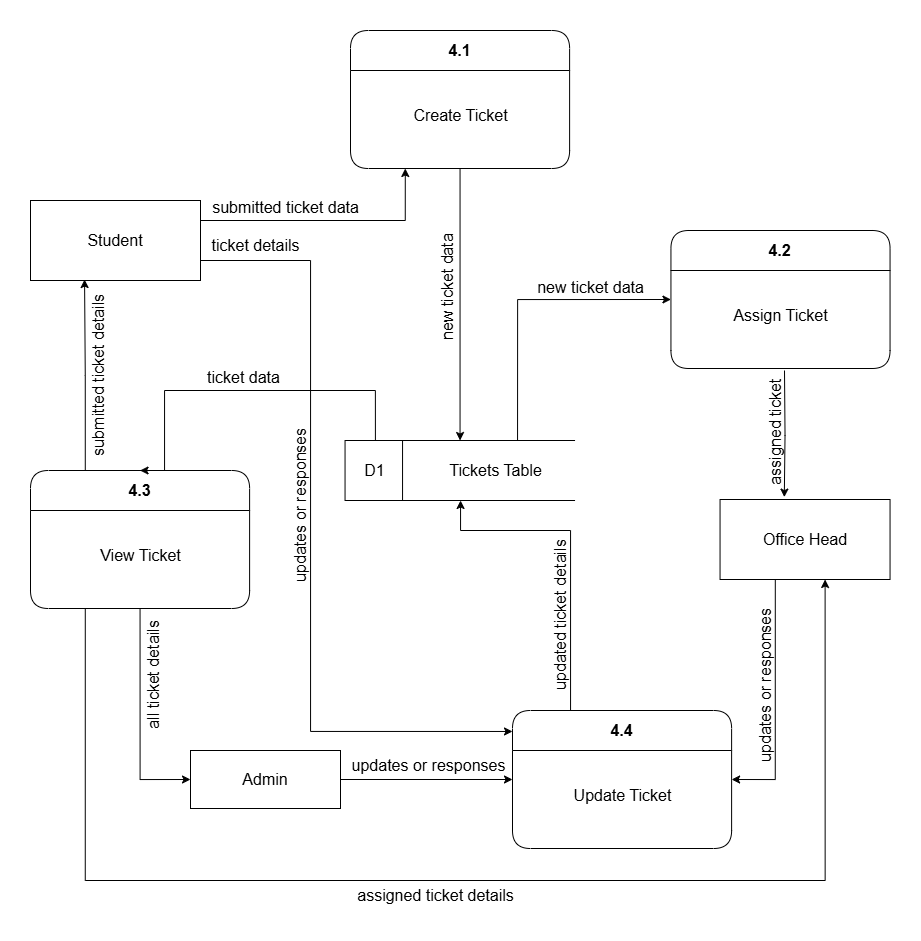

The diagram above was exported from draw.io. Its source (the exported page's mxGraphModel, read from the mxfile embedded in the PNG):
<mxGraphModel dx="3387" dy="908" grid="1" gridSize="10" guides="1" tooltips="1" connect="1" arrows="1" fold="1" page="1" pageScale="1" pageWidth="850" pageHeight="1100" math="0" shadow="0">
  <root>
    <mxCell id="0" />
    <mxCell id="1" parent="0" />
    <mxCell id="5uDIbZ3fz2u48JuM2Bcp-1" value="&lt;font style=&quot;font-size: 16px;&quot;&gt;4.1&lt;/font&gt;" style="swimlane;whiteSpace=wrap;html=1;strokeColor=default;startSize=40;rounded=1;" parent="1" vertex="1">
      <mxGeometry x="-550" y="120" width="219.11" height="138" as="geometry" />
    </mxCell>
    <mxCell id="g7VK3YwXf04u7KSZmSH7-1" value="&lt;font style=&quot;font-size: 16px;&quot;&gt;Create Ticket&lt;/font&gt;" style="text;html=1;align=center;verticalAlign=middle;resizable=0;points=[];autosize=1;strokeColor=none;fillColor=none;" parent="5uDIbZ3fz2u48JuM2Bcp-1" vertex="1">
      <mxGeometry x="49.56" y="70" width="120" height="30" as="geometry" />
    </mxCell>
    <mxCell id="k4rlk0DlsLn_IjOkXuiD-1" value="&lt;font style=&quot;font-size: 16px;&quot;&gt;4.2&lt;/font&gt;" style="swimlane;whiteSpace=wrap;html=1;strokeColor=default;startSize=40;rounded=1;" parent="1" vertex="1">
      <mxGeometry x="-229.56" y="320" width="219.11" height="138" as="geometry" />
    </mxCell>
    <mxCell id="k4rlk0DlsLn_IjOkXuiD-2" value="&lt;font style=&quot;font-size: 16px;&quot;&gt;Assign Ticket&lt;/font&gt;" style="text;html=1;align=center;verticalAlign=middle;resizable=0;points=[];autosize=1;strokeColor=none;fillColor=none;" parent="k4rlk0DlsLn_IjOkXuiD-1" vertex="1">
      <mxGeometry x="49.56" y="70" width="120" height="30" as="geometry" />
    </mxCell>
    <mxCell id="k4rlk0DlsLn_IjOkXuiD-40" style="edgeStyle=orthogonalEdgeStyle;rounded=0;orthogonalLoop=1;jettySize=auto;html=1;exitX=0.5;exitY=1;exitDx=0;exitDy=0;entryX=0;entryY=0.5;entryDx=0;entryDy=0;" parent="1" source="k4rlk0DlsLn_IjOkXuiD-3" target="k4rlk0DlsLn_IjOkXuiD-25" edge="1">
      <mxGeometry relative="1" as="geometry" />
    </mxCell>
    <mxCell id="k4rlk0DlsLn_IjOkXuiD-3" value="&lt;font style=&quot;font-size: 16px;&quot;&gt;4.3&lt;/font&gt;" style="swimlane;whiteSpace=wrap;html=1;strokeColor=default;startSize=40;rounded=1;" parent="1" vertex="1">
      <mxGeometry x="-870" y="560" width="219.11" height="138" as="geometry" />
    </mxCell>
    <mxCell id="k4rlk0DlsLn_IjOkXuiD-4" value="&lt;font&gt;View Ticket&lt;/font&gt;" style="text;html=1;align=center;verticalAlign=middle;resizable=0;points=[];autosize=1;strokeColor=none;fillColor=none;fontSize=16;" parent="k4rlk0DlsLn_IjOkXuiD-3" vertex="1">
      <mxGeometry x="59.56" y="70" width="100" height="30" as="geometry" />
    </mxCell>
    <mxCell id="k4rlk0DlsLn_IjOkXuiD-28" style="edgeStyle=orthogonalEdgeStyle;rounded=0;orthogonalLoop=1;jettySize=auto;html=1;exitX=0.25;exitY=0;exitDx=0;exitDy=0;" parent="1" source="k4rlk0DlsLn_IjOkXuiD-5" target="k4rlk0DlsLn_IjOkXuiD-10" edge="1">
      <mxGeometry relative="1" as="geometry">
        <Array as="points">
          <mxPoint x="-330" y="620" />
          <mxPoint x="-440" y="620" />
        </Array>
      </mxGeometry>
    </mxCell>
    <mxCell id="k4rlk0DlsLn_IjOkXuiD-5" value="&lt;font style=&quot;font-size: 16px;&quot;&gt;4.4&lt;/font&gt;" style="swimlane;whiteSpace=wrap;html=1;strokeColor=default;startSize=40;rounded=1;" parent="1" vertex="1">
      <mxGeometry x="-388" y="800" width="219.11" height="138" as="geometry" />
    </mxCell>
    <mxCell id="k4rlk0DlsLn_IjOkXuiD-6" value="&lt;font style=&quot;font-size: 16px;&quot;&gt;Update Ticket&lt;/font&gt;" style="text;html=1;align=center;verticalAlign=middle;resizable=0;points=[];autosize=1;strokeColor=none;fillColor=none;" parent="k4rlk0DlsLn_IjOkXuiD-5" vertex="1">
      <mxGeometry x="49.56" y="70" width="120" height="30" as="geometry" />
    </mxCell>
    <mxCell id="k4rlk0DlsLn_IjOkXuiD-8" style="edgeStyle=orthogonalEdgeStyle;rounded=0;orthogonalLoop=1;jettySize=auto;html=1;exitX=1;exitY=0.25;exitDx=0;exitDy=0;entryX=0.25;entryY=1;entryDx=0;entryDy=0;" parent="1" source="k4rlk0DlsLn_IjOkXuiD-7" target="5uDIbZ3fz2u48JuM2Bcp-1" edge="1">
      <mxGeometry relative="1" as="geometry">
        <Array as="points">
          <mxPoint x="-495" y="310" />
        </Array>
      </mxGeometry>
    </mxCell>
    <mxCell id="k4rlk0DlsLn_IjOkXuiD-7" value="&lt;font style=&quot;font-size: 16px;&quot;&gt;Student&lt;/font&gt;" style="rounded=0;whiteSpace=wrap;html=1;" parent="1" vertex="1">
      <mxGeometry x="-870" y="290" width="170" height="80" as="geometry" />
    </mxCell>
    <mxCell id="k4rlk0DlsLn_IjOkXuiD-9" value="ticket details" style="text;html=1;align=center;verticalAlign=middle;resizable=0;points=[];autosize=1;strokeColor=none;fillColor=none;fontSize=16;" parent="1" vertex="1">
      <mxGeometry x="-700" y="320" width="110" height="30" as="geometry" />
    </mxCell>
    <mxCell id="k4rlk0DlsLn_IjOkXuiD-17" style="edgeStyle=orthogonalEdgeStyle;rounded=0;orthogonalLoop=1;jettySize=auto;html=1;exitX=0.75;exitY=0;exitDx=0;exitDy=0;entryX=0;entryY=0.5;entryDx=0;entryDy=0;" parent="1" source="k4rlk0DlsLn_IjOkXuiD-10" target="k4rlk0DlsLn_IjOkXuiD-1" edge="1">
      <mxGeometry relative="1" as="geometry" />
    </mxCell>
    <mxCell id="k4rlk0DlsLn_IjOkXuiD-10" value="&lt;font style=&quot;font-size: 16px;&quot;&gt;&lt;span style=&quot;white-space: pre;&quot;&gt;&#09;&lt;span style=&quot;white-space: pre;&quot;&gt;&#09;&lt;/span&gt;&lt;/span&gt;Tickets Table&lt;/font&gt;" style="shape=partialRectangle;whiteSpace=wrap;html=1;left=0;right=0;fillColor=none;" parent="1" vertex="1">
      <mxGeometry x="-555.45" y="530" width="230" height="60" as="geometry" />
    </mxCell>
    <mxCell id="k4rlk0DlsLn_IjOkXuiD-11" value="" style="endArrow=none;html=1;rounded=0;entryX=0;entryY=0;entryDx=0;entryDy=0;exitX=0;exitY=1;exitDx=0;exitDy=0;" parent="1" source="k4rlk0DlsLn_IjOkXuiD-10" target="k4rlk0DlsLn_IjOkXuiD-10" edge="1">
      <mxGeometry width="50" height="50" relative="1" as="geometry">
        <mxPoint x="-360" y="460" as="sourcePoint" />
        <mxPoint x="-310" y="410" as="targetPoint" />
      </mxGeometry>
    </mxCell>
    <mxCell id="k4rlk0DlsLn_IjOkXuiD-13" value="" style="endArrow=none;html=1;rounded=0;entryX=0.25;entryY=0;entryDx=0;entryDy=0;exitX=0.25;exitY=1;exitDx=0;exitDy=0;" parent="1" source="k4rlk0DlsLn_IjOkXuiD-10" target="k4rlk0DlsLn_IjOkXuiD-10" edge="1">
      <mxGeometry width="50" height="50" relative="1" as="geometry">
        <mxPoint x="-360" y="460" as="sourcePoint" />
        <mxPoint x="-310" y="410" as="targetPoint" />
      </mxGeometry>
    </mxCell>
    <mxCell id="k4rlk0DlsLn_IjOkXuiD-15" style="edgeStyle=orthogonalEdgeStyle;rounded=0;orthogonalLoop=1;jettySize=auto;html=1;exitX=0.5;exitY=1;exitDx=0;exitDy=0;entryX=0.5;entryY=0;entryDx=0;entryDy=0;" parent="1" source="5uDIbZ3fz2u48JuM2Bcp-1" target="k4rlk0DlsLn_IjOkXuiD-10" edge="1">
      <mxGeometry relative="1" as="geometry" />
    </mxCell>
    <mxCell id="k4rlk0DlsLn_IjOkXuiD-16" value="new ticket data" style="text;html=1;align=center;verticalAlign=middle;resizable=0;points=[];autosize=1;strokeColor=none;fillColor=none;rotation=-90;fontSize=16;" parent="1" vertex="1">
      <mxGeometry x="-518" y="362" width="130" height="30" as="geometry" />
    </mxCell>
    <mxCell id="k4rlk0DlsLn_IjOkXuiD-20" value="new ticket data" style="text;html=1;align=center;verticalAlign=middle;resizable=0;points=[];autosize=1;strokeColor=none;fillColor=none;fontSize=16;" parent="1" vertex="1">
      <mxGeometry x="-375.45" y="362" width="130" height="30" as="geometry" />
    </mxCell>
    <mxCell id="k4rlk0DlsLn_IjOkXuiD-33" style="edgeStyle=orthogonalEdgeStyle;rounded=0;orthogonalLoop=1;jettySize=auto;html=1;exitX=0.325;exitY=1.003;exitDx=0;exitDy=0;entryX=1;entryY=0.5;entryDx=0;entryDy=0;exitPerimeter=0;" parent="1" source="k4rlk0DlsLn_IjOkXuiD-21" target="k4rlk0DlsLn_IjOkXuiD-5" edge="1">
      <mxGeometry relative="1" as="geometry" />
    </mxCell>
    <mxCell id="k4rlk0DlsLn_IjOkXuiD-21" value="&lt;div&gt;Office Head&lt;/div&gt;" style="rounded=0;whiteSpace=wrap;html=1;fontSize=16;" parent="1" vertex="1">
      <mxGeometry x="-180.45000000000005" y="589" width="170" height="80" as="geometry" />
    </mxCell>
    <mxCell id="k4rlk0DlsLn_IjOkXuiD-27" style="edgeStyle=orthogonalEdgeStyle;rounded=0;orthogonalLoop=1;jettySize=auto;html=1;exitX=1;exitY=0.5;exitDx=0;exitDy=0;entryX=0;entryY=0.5;entryDx=0;entryDy=0;" parent="1" source="k4rlk0DlsLn_IjOkXuiD-25" target="k4rlk0DlsLn_IjOkXuiD-5" edge="1">
      <mxGeometry relative="1" as="geometry">
        <mxPoint x="-384.55999999999995" y="840" as="targetPoint" />
        <mxPoint x="-534" y="821" as="sourcePoint" />
      </mxGeometry>
    </mxCell>
    <mxCell id="k4rlk0DlsLn_IjOkXuiD-25" value="&lt;div&gt;Admin&lt;/div&gt;" style="rounded=0;whiteSpace=wrap;html=1;fontSize=16;" parent="1" vertex="1">
      <mxGeometry x="-710" y="840" width="150" height="58" as="geometry" />
    </mxCell>
    <mxCell id="k4rlk0DlsLn_IjOkXuiD-26" style="edgeStyle=orthogonalEdgeStyle;rounded=0;orthogonalLoop=1;jettySize=auto;html=1;entryX=0.378;entryY=-0.03;entryDx=0;entryDy=0;entryPerimeter=0;" parent="1" target="k4rlk0DlsLn_IjOkXuiD-21" edge="1">
      <mxGeometry relative="1" as="geometry">
        <mxPoint x="-116" y="460" as="sourcePoint" />
      </mxGeometry>
    </mxCell>
    <mxCell id="k4rlk0DlsLn_IjOkXuiD-29" value="updated ticket details" style="text;html=1;align=center;verticalAlign=middle;resizable=0;points=[];autosize=1;strokeColor=none;fillColor=none;rotation=-90;fontSize=16;" parent="1" vertex="1">
      <mxGeometry x="-425" y="690" width="170" height="30" as="geometry" />
    </mxCell>
    <mxCell id="k4rlk0DlsLn_IjOkXuiD-31" value="assigned ticket" style="text;html=1;align=center;verticalAlign=middle;resizable=0;points=[];autosize=1;strokeColor=none;fillColor=none;rotation=-90;fontSize=16;" parent="1" vertex="1">
      <mxGeometry x="-190" y="507" width="130" height="30" as="geometry" />
    </mxCell>
    <mxCell id="k4rlk0DlsLn_IjOkXuiD-34" value="updates or responses" style="text;html=1;align=center;verticalAlign=middle;resizable=0;points=[];autosize=1;strokeColor=none;fillColor=none;rotation=-90;fontSize=16;" parent="1" vertex="1">
      <mxGeometry x="-225" y="760" width="180" height="30" as="geometry" />
    </mxCell>
    <mxCell id="k4rlk0DlsLn_IjOkXuiD-35" value="updates or responses" style="text;html=1;align=center;verticalAlign=middle;resizable=0;points=[];autosize=1;strokeColor=none;fillColor=none;rotation=-90;fontSize=16;" parent="1" vertex="1">
      <mxGeometry x="-690" y="580" width="180" height="30" as="geometry" />
    </mxCell>
    <mxCell id="k4rlk0DlsLn_IjOkXuiD-38" value="updates or responses" style="text;html=1;align=center;verticalAlign=middle;resizable=0;points=[];autosize=1;strokeColor=none;fillColor=none;rotation=0;fontSize=16;" parent="1" vertex="1">
      <mxGeometry x="-562" y="840" width="180" height="30" as="geometry" />
    </mxCell>
    <mxCell id="k4rlk0DlsLn_IjOkXuiD-42" value="assigned ticket details" style="text;html=1;align=center;verticalAlign=middle;resizable=0;points=[];autosize=1;strokeColor=none;fillColor=none;rotation=0;fontSize=16;" parent="1" vertex="1">
      <mxGeometry x="-555.45" y="970" width="180" height="30" as="geometry" />
    </mxCell>
    <mxCell id="k4rlk0DlsLn_IjOkXuiD-43" value="all ticket details" style="text;html=1;align=center;verticalAlign=middle;resizable=0;points=[];autosize=1;strokeColor=none;fillColor=none;rotation=-90;fontSize=16;" parent="1" vertex="1">
      <mxGeometry x="-812" y="750" width="130" height="30" as="geometry" />
    </mxCell>
    <mxCell id="k4rlk0DlsLn_IjOkXuiD-44" value="submitted ticket details" style="text;html=1;align=center;verticalAlign=middle;resizable=0;points=[];autosize=1;strokeColor=none;fillColor=none;rotation=-90;fontSize=16;" parent="1" vertex="1">
      <mxGeometry x="-897" y="450" width="190" height="30" as="geometry" />
    </mxCell>
    <mxCell id="52HAjB_PW3TvAzAhZFB4-1" style="edgeStyle=orthogonalEdgeStyle;rounded=0;orthogonalLoop=1;jettySize=auto;html=1;exitX=0.25;exitY=1;exitDx=0;exitDy=0;entryX=0.618;entryY=1;entryDx=0;entryDy=0;entryPerimeter=0;" parent="1" source="k4rlk0DlsLn_IjOkXuiD-3" target="k4rlk0DlsLn_IjOkXuiD-21" edge="1">
      <mxGeometry relative="1" as="geometry">
        <Array as="points">
          <mxPoint x="-815" y="970" />
          <mxPoint x="-75" y="970" />
        </Array>
      </mxGeometry>
    </mxCell>
    <mxCell id="qOe7C3PCgmuYygEhctzL-1" style="edgeStyle=orthogonalEdgeStyle;rounded=0;orthogonalLoop=1;jettySize=auto;html=1;exitX=0.25;exitY=0;exitDx=0;exitDy=0;entryX=0.318;entryY=0.988;entryDx=0;entryDy=0;entryPerimeter=0;" parent="1" source="k4rlk0DlsLn_IjOkXuiD-3" target="k4rlk0DlsLn_IjOkXuiD-7" edge="1">
      <mxGeometry relative="1" as="geometry" />
    </mxCell>
    <mxCell id="qOe7C3PCgmuYygEhctzL-2" style="edgeStyle=orthogonalEdgeStyle;rounded=0;orthogonalLoop=1;jettySize=auto;html=1;exitX=0.5;exitY=0;exitDx=0;exitDy=0;entryX=0.132;entryY=0;entryDx=0;entryDy=0;entryPerimeter=0;startArrow=classic;startFill=1;endArrow=none;endFill=0;" parent="1" source="k4rlk0DlsLn_IjOkXuiD-3" target="k4rlk0DlsLn_IjOkXuiD-10" edge="1">
      <mxGeometry relative="1" as="geometry">
        <Array as="points">
          <mxPoint x="-736" y="480" />
          <mxPoint x="-525" y="480" />
        </Array>
      </mxGeometry>
    </mxCell>
    <mxCell id="qOe7C3PCgmuYygEhctzL-6" value="ticket data" style="text;html=1;align=center;verticalAlign=middle;resizable=0;points=[];autosize=1;strokeColor=none;fillColor=none;fontSize=16;" parent="1" vertex="1">
      <mxGeometry x="-707" y="452" width="100" height="30" as="geometry" />
    </mxCell>
    <mxCell id="DjbnSTEi4CPvPdqyqWId-2" value="submitted ticket data" style="text;html=1;align=center;verticalAlign=middle;resizable=0;points=[];autosize=1;strokeColor=none;fillColor=none;fontSize=16;" parent="1" vertex="1">
      <mxGeometry x="-700" y="282" width="170" height="30" as="geometry" />
    </mxCell>
    <mxCell id="DjbnSTEi4CPvPdqyqWId-3" style="edgeStyle=orthogonalEdgeStyle;rounded=0;orthogonalLoop=1;jettySize=auto;html=1;exitX=1;exitY=0.75;exitDx=0;exitDy=0;entryX=0;entryY=0.152;entryDx=0;entryDy=0;entryPerimeter=0;" parent="1" source="k4rlk0DlsLn_IjOkXuiD-7" target="k4rlk0DlsLn_IjOkXuiD-5" edge="1">
      <mxGeometry relative="1" as="geometry">
        <Array as="points">
          <mxPoint x="-590" y="350" />
          <mxPoint x="-590" y="821" />
        </Array>
      </mxGeometry>
    </mxCell>
    <mxCell id="tgMwsUJ-Tmay94S_yP5Y-1" value="&lt;font style=&quot;font-size: 16px;&quot;&gt;D1&lt;/font&gt;" style="text;html=1;align=center;verticalAlign=middle;resizable=0;points=[];autosize=1;strokeColor=none;fillColor=none;" vertex="1" parent="1">
      <mxGeometry x="-546.45" y="545" width="40" height="30" as="geometry" />
    </mxCell>
  </root>
</mxGraphModel>